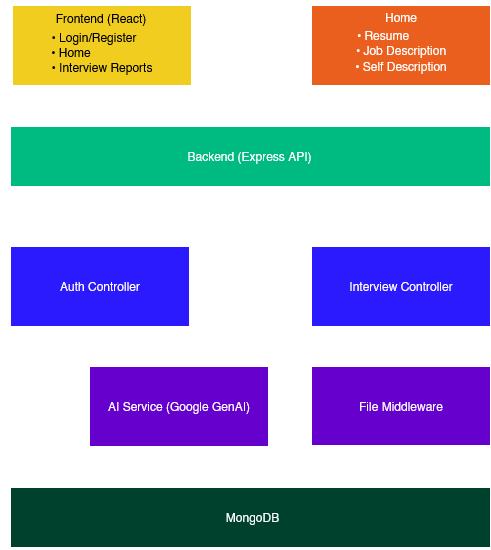

The diagram above was exported from draw.io. Its source (the exported page's mxGraphModel, read from the mxfile embedded in the PNG):
<mxGraphModel dx="1147" dy="633" grid="1" gridSize="10" guides="1" tooltips="1" connect="1" arrows="1" fold="1" page="1" pageScale="1" pageWidth="850" pageHeight="1100" math="0" shadow="0">
  <root>
    <mxCell id="0" />
    <mxCell id="1" parent="0" />
    <mxCell id="n-gKjHhM6ddKaKt1OgH0-115" connectable="0" parent="1" style="group;" value="" vertex="1">
      <mxGeometry height="550" width="490" x="180" y="275" as="geometry" />
    </mxCell>
    <mxCell id="n-gKjHhM6ddKaKt1OgH0-86" connectable="0" parent="n-gKjHhM6ddKaKt1OgH0-115" style="group" value="" vertex="1">
      <mxGeometry height="60" width="480" x="10" y="126" as="geometry" />
    </mxCell>
    <mxCell id="n-gKjHhM6ddKaKt1OgH0-66" parent="n-gKjHhM6ddKaKt1OgH0-86" style="rounded=0;whiteSpace=wrap;html=1;fillColor=light-dark(#33FF99,#00BB81);" value="" vertex="1">
      <mxGeometry height="60" width="480.00000000000006" x="-2.842170943040401e-14" as="geometry" />
    </mxCell>
    <mxCell id="n-gKjHhM6ddKaKt1OgH0-67" parent="n-gKjHhM6ddKaKt1OgH0-86" style="text;html=1;whiteSpace=wrap;strokeColor=none;fillColor=none;align=center;verticalAlign=middle;rounded=0;" value="Backend (Express API)" vertex="1">
      <mxGeometry height="30" width="343.2402234636872" x="68.3798882681564" y="15" as="geometry" />
    </mxCell>
    <mxCell id="n-gKjHhM6ddKaKt1OgH0-87" connectable="0" parent="n-gKjHhM6ddKaKt1OgH0-115" style="group;fillColor=none;" value="" vertex="1">
      <mxGeometry height="80" width="179" x="10" y="246" as="geometry" />
    </mxCell>
    <mxCell id="n-gKjHhM6ddKaKt1OgH0-68" parent="n-gKjHhM6ddKaKt1OgH0-87" style="rounded=0;whiteSpace=wrap;html=1;fillColor=light-dark(#6666FF,#2B1AFE);" value="" vertex="1">
      <mxGeometry height="80" width="179" as="geometry" />
    </mxCell>
    <mxCell id="n-gKjHhM6ddKaKt1OgH0-69" parent="n-gKjHhM6ddKaKt1OgH0-87" style="text;html=1;whiteSpace=wrap;strokeColor=none;fillColor=none;align=center;verticalAlign=middle;rounded=0;" value="Auth Controller" vertex="1">
      <mxGeometry height="30" width="128" x="25.5" y="25" as="geometry" />
    </mxCell>
    <mxCell id="n-gKjHhM6ddKaKt1OgH0-88" connectable="0" parent="n-gKjHhM6ddKaKt1OgH0-115" style="group" value="" vertex="1">
      <mxGeometry height="80" width="179" x="311" y="246" as="geometry" />
    </mxCell>
    <mxCell id="n-gKjHhM6ddKaKt1OgH0-72" parent="n-gKjHhM6ddKaKt1OgH0-88" style="rounded=0;whiteSpace=wrap;html=1;fillColor=light-dark(#6666FF,#2B1AFE);" value="" vertex="1">
      <mxGeometry height="80" width="179" as="geometry" />
    </mxCell>
    <mxCell id="n-gKjHhM6ddKaKt1OgH0-73" parent="n-gKjHhM6ddKaKt1OgH0-88" style="text;html=1;whiteSpace=wrap;strokeColor=none;fillColor=none;align=center;verticalAlign=middle;rounded=0;" value="Interview Controller" vertex="1">
      <mxGeometry height="29.5" width="128" x="25.5" y="25.25" as="geometry" />
    </mxCell>
    <mxCell id="n-gKjHhM6ddKaKt1OgH0-89" connectable="0" parent="n-gKjHhM6ddKaKt1OgH0-115" style="group" value="" vertex="1">
      <mxGeometry height="79" width="179" x="311" y="366" as="geometry" />
    </mxCell>
    <mxCell id="n-gKjHhM6ddKaKt1OgH0-76" parent="n-gKjHhM6ddKaKt1OgH0-89" style="rounded=0;whiteSpace=wrap;html=1;fillColor=light-dark(#B266FF,#6600CC);" value="" vertex="1">
      <mxGeometry height="79" width="179" as="geometry" />
    </mxCell>
    <mxCell id="n-gKjHhM6ddKaKt1OgH0-77" parent="n-gKjHhM6ddKaKt1OgH0-89" style="text;html=1;whiteSpace=wrap;strokeColor=none;fillColor=none;align=center;verticalAlign=middle;rounded=0;" value="File Middleware" vertex="1">
      <mxGeometry height="39.5" width="128" x="25.5" y="19.75" as="geometry" />
    </mxCell>
    <mxCell id="n-gKjHhM6ddKaKt1OgH0-90" connectable="0" parent="n-gKjHhM6ddKaKt1OgH0-115" style="group" value="" vertex="1">
      <mxGeometry height="60" width="480" x="10" y="487" as="geometry" />
    </mxCell>
    <mxCell id="n-gKjHhM6ddKaKt1OgH0-70" parent="n-gKjHhM6ddKaKt1OgH0-90" style="rounded=0;whiteSpace=wrap;html=1;fillColor=light-dark(#00994D,#00412D);" value="" vertex="1">
      <mxGeometry height="60" width="480" as="geometry" />
    </mxCell>
    <mxCell id="n-gKjHhM6ddKaKt1OgH0-71" parent="n-gKjHhM6ddKaKt1OgH0-90" style="text;html=1;whiteSpace=wrap;strokeColor=none;fillColor=none;align=center;verticalAlign=middle;rounded=0;" value="MongoDB" vertex="1">
      <mxGeometry height="30" width="343.24022346368713" x="71.06145251396649" y="15" as="geometry" />
    </mxCell>
    <mxCell id="n-gKjHhM6ddKaKt1OgH0-91" connectable="0" parent="n-gKjHhM6ddKaKt1OgH0-115" style="group" value="" vertex="1">
      <mxGeometry height="80" width="179" x="89" y="366" as="geometry" />
    </mxCell>
    <mxCell id="n-gKjHhM6ddKaKt1OgH0-74" parent="n-gKjHhM6ddKaKt1OgH0-91" style="rounded=0;whiteSpace=wrap;html=1;fillColor=light-dark(#B266FF,#6600CC);" value="" vertex="1">
      <mxGeometry height="80" width="179" as="geometry" />
    </mxCell>
    <mxCell id="n-gKjHhM6ddKaKt1OgH0-75" parent="n-gKjHhM6ddKaKt1OgH0-91" style="text;html=1;whiteSpace=wrap;strokeColor=none;fillColor=none;align=center;verticalAlign=middle;rounded=0;" value="AI Service (Google GenAI)" vertex="1">
      <mxGeometry height="30" width="163.5" x="7.75" y="25" as="geometry" />
    </mxCell>
    <mxCell id="n-gKjHhM6ddKaKt1OgH0-92" connectable="0" parent="n-gKjHhM6ddKaKt1OgH0-115" style="group" value="" vertex="1">
      <mxGeometry height="80" width="191" y="5" as="geometry" />
    </mxCell>
    <mxCell id="n-gKjHhM6ddKaKt1OgH0-93" parent="n-gKjHhM6ddKaKt1OgH0-92" style="rounded=0;whiteSpace=wrap;html=1;fillColor=light-dark(#FFD966,#F0CD1E);" value="" vertex="1">
      <mxGeometry height="80" width="179" x="12" as="geometry" />
    </mxCell>
    <mxCell id="n-gKjHhM6ddKaKt1OgH0-94" parent="n-gKjHhM6ddKaKt1OgH0-92" style="text;html=1;whiteSpace=wrap;strokeColor=none;fillColor=none;align=center;verticalAlign=middle;rounded=0;" value="&lt;span style=&quot;color: light-dark(rgb(0, 0, 0), rgb(0, 0, 0));&quot;&gt;• Login/Register&lt;/span&gt;" vertex="1">
      <mxGeometry height="30" width="128" x="30" y="16.5" as="geometry" />
    </mxCell>
    <mxCell id="n-gKjHhM6ddKaKt1OgH0-95" parent="n-gKjHhM6ddKaKt1OgH0-92" style="text;html=1;whiteSpace=wrap;strokeColor=none;fillColor=none;align=center;verticalAlign=middle;rounded=0;" value="&lt;span style=&quot;color: light-dark(rgb(0, 0, 0), rgb(0, 0, 0));&quot;&gt;• Home&lt;/span&gt;" vertex="1">
      <mxGeometry height="30" width="102" x="20" y="31.5" as="geometry" />
    </mxCell>
    <mxCell id="n-gKjHhM6ddKaKt1OgH0-96" parent="n-gKjHhM6ddKaKt1OgH0-92" style="text;html=1;whiteSpace=wrap;strokeColor=none;fillColor=none;align=center;verticalAlign=middle;rounded=0;" value="&lt;span style=&quot;color: light-dark(rgb(0, 0, 0), rgb(0, 0, 0));&quot;&gt;• Interview Reports&lt;/span&gt;" vertex="1">
      <mxGeometry height="30" width="128" x="38" y="46.5" as="geometry" />
    </mxCell>
    <mxCell id="n-gKjHhM6ddKaKt1OgH0-97" parent="n-gKjHhM6ddKaKt1OgH0-92" style="text;html=1;whiteSpace=wrap;strokeColor=none;fillColor=none;align=center;verticalAlign=middle;rounded=0;" value="&lt;span style=&quot;color: light-dark(rgb(0, 0, 0), rgb(0, 0, 0));&quot;&gt;Frontend (React)&lt;/span&gt;" vertex="1">
      <mxGeometry height="30" width="160" x="21" y="-2.5" as="geometry" />
    </mxCell>
    <mxCell id="n-gKjHhM6ddKaKt1OgH0-99" connectable="0" parent="n-gKjHhM6ddKaKt1OgH0-115" style="group" value="" vertex="1">
      <mxGeometry height="85" width="179" x="311" as="geometry" />
    </mxCell>
    <mxCell id="n-gKjHhM6ddKaKt1OgH0-84" connectable="0" parent="n-gKjHhM6ddKaKt1OgH0-99" style="group" value="" vertex="1">
      <mxGeometry height="80" width="179" y="5" as="geometry" />
    </mxCell>
    <mxCell id="n-gKjHhM6ddKaKt1OgH0-78" parent="n-gKjHhM6ddKaKt1OgH0-84" style="rounded=0;whiteSpace=wrap;html=1;fillColor=light-dark(#FF9933,#EB5F1E);" value="" vertex="1">
      <mxGeometry height="80" width="179" as="geometry" />
    </mxCell>
    <mxCell id="n-gKjHhM6ddKaKt1OgH0-79" parent="n-gKjHhM6ddKaKt1OgH0-84" style="text;html=1;whiteSpace=wrap;strokeColor=none;fillColor=none;align=center;verticalAlign=middle;rounded=0;" value="• Resume" vertex="1">
      <mxGeometry height="30" width="128" x="8" y="14.5" as="geometry" />
    </mxCell>
    <mxCell id="n-gKjHhM6ddKaKt1OgH0-81" parent="n-gKjHhM6ddKaKt1OgH0-84" style="text;html=1;whiteSpace=wrap;strokeColor=none;fillColor=none;align=center;verticalAlign=middle;rounded=0;" value="• Job Description" vertex="1">
      <mxGeometry height="30" width="102" x="39" y="29.5" as="geometry" />
    </mxCell>
    <mxCell id="n-gKjHhM6ddKaKt1OgH0-82" parent="n-gKjHhM6ddKaKt1OgH0-84" style="text;html=1;whiteSpace=wrap;strokeColor=none;fillColor=none;align=center;verticalAlign=middle;rounded=0;" value="• Self Description" vertex="1">
      <mxGeometry height="30" width="128" x="26" y="45.5" as="geometry" />
    </mxCell>
    <mxCell id="n-gKjHhM6ddKaKt1OgH0-98" parent="n-gKjHhM6ddKaKt1OgH0-99" style="text;html=1;whiteSpace=wrap;strokeColor=none;fillColor=none;align=center;verticalAlign=middle;rounded=0;" value="Home" vertex="1">
      <mxGeometry height="30" width="160" x="10" y="2" as="geometry" />
    </mxCell>
    <mxCell id="n-gKjHhM6ddKaKt1OgH0-100" edge="1" parent="n-gKjHhM6ddKaKt1OgH0-115" style="edgeStyle=orthogonalEdgeStyle;rounded=0;orthogonalLoop=1;jettySize=auto;html=1;entryX=0.191;entryY=0.001;entryDx=0;entryDy=0;entryPerimeter=0;" target="n-gKjHhM6ddKaKt1OgH0-66">
      <mxGeometry relative="1" as="geometry">
        <mxPoint x="102" y="85" as="sourcePoint" />
      </mxGeometry>
    </mxCell>
    <mxCell id="n-gKjHhM6ddKaKt1OgH0-101" edge="1" parent="n-gKjHhM6ddKaKt1OgH0-115" source="n-gKjHhM6ddKaKt1OgH0-93" style="edgeStyle=orthogonalEdgeStyle;rounded=0;orthogonalLoop=1;jettySize=auto;html=1;exitX=1;exitY=0.5;exitDx=0;exitDy=0;entryX=0;entryY=0.5;entryDx=0;entryDy=0;" target="n-gKjHhM6ddKaKt1OgH0-78">
      <mxGeometry relative="1" as="geometry" />
    </mxCell>
    <mxCell id="n-gKjHhM6ddKaKt1OgH0-102" edge="1" parent="n-gKjHhM6ddKaKt1OgH0-115" source="n-gKjHhM6ddKaKt1OgH0-78" style="edgeStyle=orthogonalEdgeStyle;rounded=0;orthogonalLoop=1;jettySize=auto;html=1;exitX=0.5;exitY=1;exitDx=0;exitDy=0;entryX=0.813;entryY=-0.017;entryDx=0;entryDy=0;entryPerimeter=0;" target="n-gKjHhM6ddKaKt1OgH0-66">
      <mxGeometry relative="1" as="geometry" />
    </mxCell>
    <mxCell id="n-gKjHhM6ddKaKt1OgH0-103" edge="1" parent="n-gKjHhM6ddKaKt1OgH0-115" source="n-gKjHhM6ddKaKt1OgH0-68" style="edgeStyle=orthogonalEdgeStyle;rounded=0;orthogonalLoop=1;jettySize=auto;html=1;exitX=0.5;exitY=0;exitDx=0;exitDy=0;entryX=0.187;entryY=1.009;entryDx=0;entryDy=0;entryPerimeter=0;endArrow=none;endFill=0;startArrow=classic;startFill=1;" target="n-gKjHhM6ddKaKt1OgH0-66">
      <mxGeometry relative="1" as="geometry">
        <mxPoint x="100" y="195" as="targetPoint" />
      </mxGeometry>
    </mxCell>
    <mxCell id="n-gKjHhM6ddKaKt1OgH0-105" edge="1" parent="n-gKjHhM6ddKaKt1OgH0-115" source="n-gKjHhM6ddKaKt1OgH0-68" style="edgeStyle=orthogonalEdgeStyle;rounded=0;orthogonalLoop=1;jettySize=auto;html=1;exitX=0.25;exitY=1;exitDx=0;exitDy=0;entryX=0.092;entryY=0;entryDx=0;entryDy=0;entryPerimeter=0;" target="n-gKjHhM6ddKaKt1OgH0-70">
      <mxGeometry relative="1" as="geometry" />
    </mxCell>
    <mxCell id="n-gKjHhM6ddKaKt1OgH0-106" edge="1" parent="n-gKjHhM6ddKaKt1OgH0-115" source="n-gKjHhM6ddKaKt1OgH0-72" style="edgeStyle=orthogonalEdgeStyle;rounded=0;orthogonalLoop=1;jettySize=auto;html=1;exitX=0.5;exitY=0;exitDx=0;exitDy=0;endArrow=none;endFill=0;startArrow=classic;startFill=1;entryX=0.814;entryY=1.003;entryDx=0;entryDy=0;entryPerimeter=0;" target="n-gKjHhM6ddKaKt1OgH0-66">
      <mxGeometry relative="1" as="geometry">
        <mxPoint x="400.5238095238094" y="185" as="targetPoint" />
      </mxGeometry>
    </mxCell>
    <mxCell id="n-gKjHhM6ddKaKt1OgH0-107" edge="1" parent="n-gKjHhM6ddKaKt1OgH0-115" source="n-gKjHhM6ddKaKt1OgH0-72" style="edgeStyle=orthogonalEdgeStyle;rounded=0;orthogonalLoop=1;jettySize=auto;html=1;exitX=0.5;exitY=1;exitDx=0;exitDy=0;entryX=0.5;entryY=0;entryDx=0;entryDy=0;" target="n-gKjHhM6ddKaKt1OgH0-76">
      <mxGeometry relative="1" as="geometry" />
    </mxCell>
    <mxCell id="n-gKjHhM6ddKaKt1OgH0-110" edge="1" parent="n-gKjHhM6ddKaKt1OgH0-115" source="n-gKjHhM6ddKaKt1OgH0-74" style="edgeStyle=orthogonalEdgeStyle;rounded=0;orthogonalLoop=1;jettySize=auto;html=1;exitX=1.001;exitY=0.489;exitDx=0;exitDy=0;endArrow=none;endFill=0;startArrow=classic;startFill=1;entryX=-0.001;entryY=0.493;entryDx=0;entryDy=0;entryPerimeter=0;exitPerimeter=0;" target="n-gKjHhM6ddKaKt1OgH0-76">
      <mxGeometry relative="1" as="geometry">
        <Array as="points" />
        <mxPoint x="290" y="405" as="sourcePoint" />
        <mxPoint x="310" y="405" as="targetPoint" />
      </mxGeometry>
    </mxCell>
    <mxCell id="n-gKjHhM6ddKaKt1OgH0-114" edge="1" parent="n-gKjHhM6ddKaKt1OgH0-115" source="n-gKjHhM6ddKaKt1OgH0-74" style="edgeStyle=orthogonalEdgeStyle;rounded=0;orthogonalLoop=1;jettySize=auto;html=1;entryX=0.351;entryY=0.016;entryDx=0;entryDy=0;entryPerimeter=0;" target="n-gKjHhM6ddKaKt1OgH0-70">
      <mxGeometry relative="1" as="geometry" />
    </mxCell>
  </root>
</mxGraphModel>